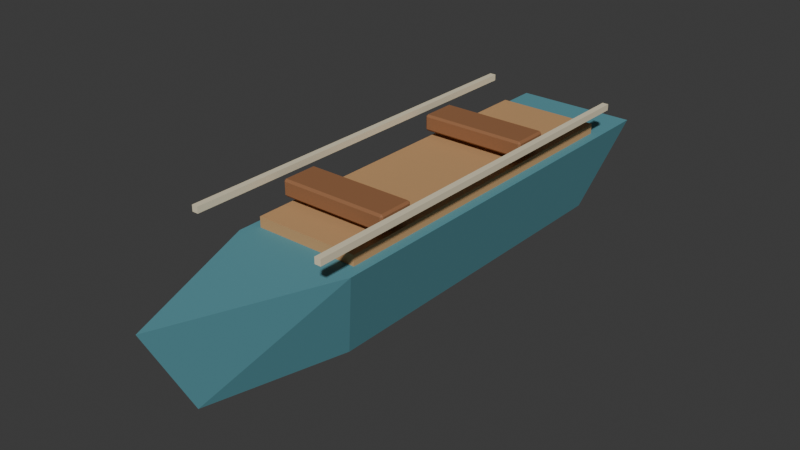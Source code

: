 # Source: vessel_canoe.blend  (saved by Blender 5.2.45; exported with 4.5.12 LTS)
import bpy
from mathutils import Matrix  # noqa: F401  (used for matrix-valued properties, if any)

bpy.ops.wm.read_factory_settings(use_empty=True)
scene = bpy.context.scene
scene.name = 'Scene'

# ---- collections
col_collection = bpy.data.collections.new('Collection'); scene.collection.children.link(col_collection)

# ---- materials (node trees are filled in below, after node groups)
mat_vessel_canoe_palette = bpy.data.materials.new('vessel_canoe palette')

# ---- material node trees
mat_vessel_canoe_palette.use_nodes = True; mat_vessel_canoe_palette.node_tree.nodes.clear()
_N = mat_vessel_canoe_palette.node_tree.nodes; _L = mat_vessel_canoe_palette.node_tree.links
n0 = _N.new('ShaderNodeBsdfPrincipled'); n0.name = 'Principled BSDF'; n0.location = (-200, 100)
n0.inputs[2].default_value = 0.78
n0.inputs[10].default_value = 0.005
n1 = _N.new('ShaderNodeOutputMaterial'); n1.name = 'Material Output'; n1.location = (200, 100)
n2 = _N.new('ShaderNodeVertexColor'); n2.name = 'Color Attribute'; n2.location = (0, 0)
n2.layer_name = 'Color'
_L.new(n0.outputs[0], n1.inputs[0])
_L.new(n2.outputs[0], n0.inputs[0])
n1.is_active_output = True

# ---- world
world_world = bpy.data.worlds.new('World'); scene.world = world_world
world_world.use_nodes = True; world_world.node_tree.nodes.clear()
_N = world_world.node_tree.nodes; _L = world_world.node_tree.links
n0 = _N.new('ShaderNodeOutputWorld'); n0.name = 'World Output'; n0.location = (200, 100)
n1 = _N.new('ShaderNodeBackground'); n1.name = 'Background'; n1.location = (-200, 100)
n1.inputs[0].default_value = (0.05088, 0.05088, 0.05088, 1.0)
_L.new(n1.outputs[0], n0.inputs[0])
n0.is_active_output = True
world_world.color = (0.05088, 0.05088, 0.05088)
world_world.sun_shadow_jitter_overblur = 0.0

# ---- meshes
me_hull_001 = bpy.data.meshes.new('Hull.001')
me_hull_001.from_pydata([(-0.45, 1.89, 0.5), (0.45, 1.89, 0.5), (0.45, -1.176, 0.5), (0.0, -2.31, 0.5), (-0.45, -1.176, 0.5), (-0.261, 1.607, -0.16), (0.261, 1.607, -0.16), (0.261, -0.9996, -0.16), (0.0, -1.964, -0.16), (-0.261, -0.9996, -0.16), (-0.378, -1.071, 0.495), (-0.378, -1.071, 0.575), (-0.378, 1.491, 0.495), (-0.378, 1.491, 0.575), (0.378, -1.071, 0.495), (0.378, -1.071, 0.575), (0.378, 1.491, 0.495), (0.378, 1.491, 0.575), (-0.381, -0.834, 0.62), (-0.381, -0.849, 0.635), (-0.396, -0.834, 0.635), (-0.381, -0.849, 0.725), (-0.381, -0.834, 0.74), (-0.396, -0.834, 0.725), (-0.381, -0.594, 0.62), (-0.396, -0.594, 0.635), (-0.381, -0.579, 0.635), (-0.381, -0.594, 0.74), (-0.381, -0.579, 0.725), (-0.396, -0.594, 0.725), (0.381, -0.834, 0.62), (0.396, -0.834, 0.635), (0.381, -0.849, 0.635), (0.381, -0.834, 0.74), (0.381, -0.849, 0.725), (0.396, -0.834, 0.725), (0.381, -0.594, 0.62), (0.381, -0.579, 0.635), (0.396, -0.594, 0.635), (0.381, -0.594, 0.74), (0.396, -0.594, 0.725), (0.381, -0.579, 0.725), (-0.381, 0.552, 0.62), (-0.381, 0.537, 0.635), (-0.396, 0.552, 0.635), (-0.381, 0.537, 0.725), (-0.381, 0.552, 0.74), (-0.396, 0.552, 0.725), (-0.381, 0.792, 0.62), (-0.396, 0.792, 0.635), (-0.381, 0.807, 0.635), (-0.381, 0.792, 0.74), (-0.381, 0.807, 0.725), (-0.396, 0.792, 0.725), (0.381, 0.552, 0.62), (0.396, 0.552, 0.635), (0.381, 0.537, 0.635), (0.381, 0.552, 0.74), (0.381, 0.537, 0.725), (0.396, 0.552, 0.725), (0.381, 0.792, 0.62), (0.381, 0.807, 0.635), (0.396, 0.792, 0.635), (0.381, 0.792, 0.74), (0.396, 0.792, 0.725), (0.381, 0.807, 0.725), (-0.5085, -1.47, 0.7175), (-0.5085, -1.47, 0.7625), (-0.5085, 1.47, 0.7175), (-0.5085, 1.47, 0.7625), (-0.4635, -1.47, 0.7175), (-0.4635, -1.47, 0.7625), (-0.4635, 1.47, 0.7175), (-0.4635, 1.47, 0.7625), (0.4635, -1.47, 0.7175), (0.4635, -1.47, 0.7625), (0.4635, 1.47, 0.7175), (0.4635, 1.47, 0.7625), (0.5085, -1.47, 0.7175), (0.5085, -1.47, 0.7625), (0.5085, 1.47, 0.7175), (0.5085, 1.47, 0.7625)], [], [(0, 1, 2, 3, 4), (9, 8, 7, 6, 5), (0, 1, 6, 5), (1, 2, 7, 6), (2, 3, 8, 7), (3, 4, 9, 8), (4, 0, 5, 9), (10, 11, 13, 12), (12, 13, 17, 16), (16, 17, 15, 14), (14, 15, 11, 10), (12, 16, 14, 10), (17, 13, 11, 15), (18, 19, 20), (21, 22, 23), (24, 25, 26), (27, 28, 29), (30, 31, 32), (33, 34, 35), (36, 37, 38), (39, 40, 41), (24, 18, 20, 25), (19, 21, 23, 20), (22, 27, 29, 23), (28, 26, 25, 29), (36, 24, 26, 37), (27, 39, 41, 28), (40, 38, 37, 41), (30, 36, 38, 31), (39, 33, 35, 40), (34, 32, 31, 35), (18, 30, 32, 19), (33, 22, 21, 34), (24, 36, 30, 18), (20, 23, 29, 25), (32, 34, 21, 19), (39, 27, 22, 33), (26, 28, 41, 37), (38, 40, 35, 31), (42, 43, 44), (45, 46, 47), (48, 49, 50), (51, 52, 53), (54, 55, 56), (57, 58, 59), (60, 61, 62), (63, 64, 65), (48, 42, 44, 49), (43, 45, 47, 44), (46, 51, 53, 47), (52, 50, 49, 53), (60, 48, 50, 61), (51, 63, 65, 52), (64, 62, 61, 65), (54, 60, 62, 55), (63, 57, 59, 64), (58, 56, 55, 59), (42, 54, 56, 43), (57, 46, 45, 58), (48, 60, 54, 42), (44, 47, 53, 49), (56, 58, 45, 43), (63, 51, 46, 57), (50, 52, 65, 61), (62, 64, 59, 55), (66, 67, 69, 68), (68, 69, 73, 72), (72, 73, 71, 70), (70, 71, 67, 66), (68, 72, 70, 66), (73, 69, 67, 71), (74, 75, 77, 76), (76, 77, 81, 80), (80, 81, 79, 78), (78, 79, 75, 74), (76, 80, 78, 74), (81, 77, 75, 79)])
_uv = me_hull_001.uv_layers.new(name='UVMap')
_uv.uv.foreach_set('vector', [0.0, 0.0, 0.0, 0.0, 0.0, 0.0, 0.0, 0.0, 0.0, 0.0, 0.0, 0.0, 0.0, 0.0, 0.0, 0.0, 0.0, 0.0, 0.0, 0.0, 0.0, 0.0, 0.0, 0.0, 0.0, 0.0, 0.0, 0.0, 0.0, 0.0, 0.0, 0.0, 0.0, 0.0, 0.0, 0.0, 0.0, 0.0, 0.0, 0.0, 0.0, 0.0, 0.0, 0.0, 0.0, 0.0, 0.0, 0.0, 0.0, 0.0, 0.0, 0.0, 0.0, 0.0, 0.0, 0.0, 0.0, 0.0, 0.0, 0.0, 0.375, 0.0, 0.625, 0.0, 0.625, 0.25, 0.375, 0.25, 0.375, 0.25, 0.625, 0.25, 0.625, 0.5, 0.375, 0.5, 0.375, 0.5, 0.625, 0.5, 0.625, 0.75, 0.375, 0.75, 0.375, 0.75, 0.625, 0.75, 0.625, 1.0, 0.375, 1.0, 0.125, 0.5, 0.375, 0.5, 0.375, 0.75, 0.125, 0.75, 0.625, 0.5, 0.875, 0.5, 0.875, 0.75, 0.625, 0.75, 0.1297, 0.7361, 0.1297, 0.75, 0.125, 0.7361, 0.5938, 0.0, 0.625, 0.01389, 0.5938, 0.01389, 0.1297, 0.5139, 0.125, 0.5139, 0.1297, 0.5, 0.625, 0.2423, 0.5938, 0.2536, 0.5938, 0.2361, 0.3703, 0.7361, 0.3984, 0.7361, 0.3883, 0.7524, 0.6274, 0.7454, 0.5938, 0.7547, 0.5938, 0.7396, 0.3703, 0.5139, 0.3883, 0.4976, 0.3984, 0.5139, 0.6274, 0.5046, 0.5938, 0.5104, 0.5938, 0.4953, 0.1297, 0.5139, 0.1297, 0.7361, 0.125, 0.7361, 0.125, 0.5139, 0.4062, 0.0, 0.5938, 0.0, 0.5938, 0.01389, 0.4063, 0.01389, 0.625, 0.01389, 0.625, 0.2423, 0.5938, 0.2361, 0.5938, 0.01389, 0.5938, 0.2536, 0.4062, 0.2547, 0.4062, 0.2361, 0.5938, 0.2361, 0.3703, 0.5139, 0.1297, 0.5139, 0.1297, 0.5, 0.3883, 0.4976, 0.625, 0.2423, 0.6274, 0.5046, 0.5938, 0.4953, 0.5938, 0.2536, 0.5938, 0.5104, 0.3984, 0.5139, 0.3883, 0.4976, 0.5938, 0.4953, 0.3703, 0.7361, 0.3703, 0.5139, 0.3984, 0.5139, 0.3984, 0.7361, 0.6274, 0.5046, 0.6274, 0.7454, 0.5938, 0.7396, 0.5938, 0.5104, 0.5938, 0.7547, 0.3883, 0.7524, 0.3984, 0.7361, 0.5938, 0.7396, 0.1297, 0.7361, 0.3703, 0.7361, 0.3883, 0.7524, 0.1297, 0.75, 0.6274, 0.7454, 0.625, 0.9953, 0.5938, 0.9953, 0.5938, 0.7547, 0.1297, 0.5139, 0.3703, 0.5139, 0.3703, 0.7361, 0.1297, 0.7361, 0.4063, 0.01389, 0.5938, 0.01389, 0.5938, 0.2361, 0.4062, 0.2361, 0.3883, 0.7524, 0.5938, 0.7547, 0.5938, 0.9953, 0.4062, 0.9953, 0.6274, 0.5046, 0.8703, 0.5139, 0.8703, 0.7361, 0.6274, 0.7454, 0.4062, 0.2547, 0.5938, 0.2536, 0.5938, 0.4953, 0.3883, 0.4976, 0.3984, 0.5139, 0.5938, 0.5104, 0.5938, 0.7396, 0.3984, 0.7361, 0.1297, 0.7361, 0.1297, 0.75, 0.125, 0.7361, 0.5938, 0.0, 0.625, 0.01389, 0.5938, 0.01389, 0.1297, 0.5139, 0.125, 0.5139, 0.1297, 0.5, 0.625, 0.2423, 0.5938, 0.2536, 0.5938, 0.2361, 0.3703, 0.7361, 0.3984, 0.7361, 0.3883, 0.7524, 0.6274, 0.7454, 0.5938, 0.7547, 0.5938, 0.7396, 0.3703, 0.5139, 0.3883, 0.4976, 0.3984, 0.5139, 0.6274, 0.5046, 0.5938, 0.5104, 0.5938, 0.4953, 0.1297, 0.5139, 0.1297, 0.7361, 0.125, 0.7361, 0.125, 0.5139, 0.4062, 0.0, 0.5938, 0.0, 0.5938, 0.01389, 0.4063, 0.01389, 0.625, 0.01389, 0.625, 0.2423, 0.5938, 0.2361, 0.5938, 0.01389, 0.5938, 0.2536, 0.4062, 0.2547, 0.4062, 0.2361, 0.5938, 0.2361, 0.3703, 0.5139, 0.1297, 0.5139, 0.1297, 0.5, 0.3883, 0.4976, 0.625, 0.2423, 0.6274, 0.5046, 0.5938, 0.4953, 0.5938, 0.2536, 0.5938, 0.5104, 0.3984, 0.5139, 0.3883, 0.4976, 0.5938, 0.4953, 0.3703, 0.7361, 0.3703, 0.5139, 0.3984, 0.5139, 0.3984, 0.7361, 0.6274, 0.5046, 0.6274, 0.7454, 0.5938, 0.7396, 0.5938, 0.5104, 0.5938, 0.7547, 0.3883, 0.7524, 0.3984, 0.7361, 0.5938, 0.7396, 0.1297, 0.7361, 0.3703, 0.7361, 0.3883, 0.7524, 0.1297, 0.75, 0.6274, 0.7454, 0.625, 0.9953, 0.5938, 0.9953, 0.5938, 0.7547, 0.1297, 0.5139, 0.3703, 0.5139, 0.3703, 0.7361, 0.1297, 0.7361, 0.4063, 0.01389, 0.5938, 0.01389, 0.5938, 0.2361, 0.4062, 0.2361, 0.3883, 0.7524, 0.5938, 0.7547, 0.5938, 0.9953, 0.4062, 0.9953, 0.6274, 0.5046, 0.8703, 0.5139, 0.8703, 0.7361, 0.6274, 0.7454, 0.4062, 0.2547, 0.5938, 0.2536, 0.5938, 0.4953, 0.3883, 0.4976, 0.3984, 0.5139, 0.5938, 0.5104, 0.5938, 0.7396, 0.3984, 0.7361, 0.375, 0.0, 0.625, 0.0, 0.625, 0.25, 0.375, 0.25, 0.375, 0.25, 0.625, 0.25, 0.625, 0.5, 0.375, 0.5, 0.375, 0.5, 0.625, 0.5, 0.625, 0.75, 0.375, 0.75, 0.375, 0.75, 0.625, 0.75, 0.625, 1.0, 0.375, 1.0, 0.125, 0.5, 0.375, 0.5, 0.375, 0.75, 0.125, 0.75, 0.625, 0.5, 0.875, 0.5, 0.875, 0.75, 0.625, 0.75, 0.375, 0.0, 0.625, 0.0, 0.625, 0.25, 0.375, 0.25, 0.375, 0.25, 0.625, 0.25, 0.625, 0.5, 0.375, 0.5, 0.375, 0.5, 0.625, 0.5, 0.625, 0.75, 0.375, 0.75, 0.375, 0.75, 0.625, 0.75, 0.625, 1.0, 0.375, 1.0, 0.125, 0.5, 0.375, 0.5, 0.375, 0.75, 0.125, 0.75, 0.625, 0.5, 0.875, 0.5, 0.875, 0.75, 0.625, 0.75])
_ca = me_hull_001.color_attributes.new('Color', 'BYTE_COLOR', 'CORNER')
_ca.data.foreach_set('color', [0.0999, 0.3005, 0.3515, 1.0, 0.0999, 0.3005, 0.3515, 1.0, 0.0999, 0.3005, 0.3515, 1.0, 0.0999, 0.3005, 0.3515, 1.0, 0.0999, 0.3005, 0.3515, 1.0, 0.0999, 0.3005, 0.3515, 1.0, 0.0999, 0.3005, 0.3515, 1.0, 0.0999, 0.3005, 0.3515, 1.0, 0.0999, 0.3005, 0.3515, 1.0, 0.0999, 0.3005, 0.3515, 1.0, 0.0999, 0.3005, 0.3515, 1.0, 0.0999, 0.3005, 0.3515, 1.0, 0.0999, 0.3005, 0.3515, 1.0, 0.0999, 0.3005, 0.3515, 1.0, 0.0999, 0.3005, 0.3515, 1.0, 0.0999, 0.3005, 0.3515, 1.0, 0.0999, 0.3005, 0.3515, 1.0, 0.0999, 0.3005, 0.3515, 1.0, 0.0999, 0.3005, 0.3515, 1.0, 0.0999, 0.3005, 0.3515, 1.0, 0.0999, 0.3005, 0.3515, 1.0, 0.0999, 0.3005, 0.3515, 1.0, 0.0999, 0.3005, 0.3515, 1.0, 0.0999, 0.3005, 0.3515, 1.0, 0.0999, 0.3005, 0.3515, 1.0, 0.0999, 0.3005, 0.3515, 1.0, 0.0999, 0.3005, 0.3515, 1.0, 0.0999, 0.3005, 0.3515, 1.0, 0.0999, 0.3005, 0.3515, 1.0, 0.0999, 0.3005, 0.3515, 1.0, 0.5583, 0.3185, 0.1413, 1.0, 0.5583, 0.3185, 0.1413, 1.0, 0.5583, 0.3185, 0.1413, 1.0, 0.5583, 0.3185, 0.1413, 1.0, 0.5583, 0.3185, 0.1413, 1.0, 0.5583, 0.3185, 0.1413, 1.0, 0.5583, 0.3185, 0.1413, 1.0, 0.5583, 0.3185, 0.1413, 1.0, 0.5583, 0.3185, 0.1413, 1.0, 0.5583, 0.3185, 0.1413, 1.0, 0.5583, 0.3185, 0.1413, 1.0, 0.5583, 0.3185, 0.1413, 1.0, 0.5583, 0.3185, 0.1413, 1.0, 0.5583, 0.3185, 0.1413, 1.0, 0.5583, 0.3185, 0.1413, 1.0, 0.5583, 0.3185, 0.1413, 1.0, 0.5583, 0.3185, 0.1413, 1.0, 0.5583, 0.3185, 0.1413, 1.0, 0.5583, 0.3185, 0.1413, 1.0, 0.5583, 0.3185, 0.1413, 1.0, 0.5583, 0.3185, 0.1413, 1.0, 0.5583, 0.3185, 0.1413, 1.0, 0.5583, 0.3185, 0.1413, 1.0, 0.5583, 0.3185, 0.1413, 1.0, 0.3005, 0.1301, 0.05448, 1.0, 0.3005, 0.1301, 0.05448, 1.0, 0.3005, 0.1301, 0.05448, 1.0, 0.3005, 0.1301, 0.05448, 1.0, 0.3005, 0.1301, 0.05448, 1.0, 0.3005, 0.1301, 0.05448, 1.0, 0.3005, 0.1301, 0.05448, 1.0, 0.3005, 0.1301, 0.05448, 1.0, 0.3005, 0.1301, 0.05448, 1.0, 0.3005, 0.1301, 0.05448, 1.0, 0.3005, 0.1301, 0.05448, 1.0, 0.3005, 0.1301, 0.05448, 1.0, 0.3005, 0.1301, 0.05448, 1.0, 0.3005, 0.1301, 0.05448, 1.0, 0.3005, 0.1301, 0.05448, 1.0, 0.3005, 0.1301, 0.05448, 1.0, 0.3005, 0.1301, 0.05448, 1.0, 0.3005, 0.1301, 0.05448, 1.0, 0.3005, 0.1301, 0.05448, 1.0, 0.3005, 0.1301, 0.05448, 1.0, 0.3005, 0.1301, 0.05448, 1.0, 0.3005, 0.1301, 0.05448, 1.0, 0.3005, 0.1301, 0.05448, 1.0, 0.3005, 0.1301, 0.05448, 1.0, 0.3005, 0.1301, 0.05448, 1.0, 0.3005, 0.1301, 0.05448, 1.0, 0.3005, 0.1301, 0.05448, 1.0, 0.3005, 0.1301, 0.05448, 1.0, 0.3005, 0.1301, 0.05448, 1.0, 0.3005, 0.1301, 0.05448, 1.0, 0.3005, 0.1301, 0.05448, 1.0, 0.3005, 0.1301, 0.05448, 1.0, 0.3005, 0.1301, 0.05448, 1.0, 0.3005, 0.1301, 0.05448, 1.0, 0.3005, 0.1301, 0.05448, 1.0, 0.3005, 0.1301, 0.05448, 1.0, 0.3005, 0.1301, 0.05448, 1.0, 0.3005, 0.1301, 0.05448, 1.0, 0.3005, 0.1301, 0.05448, 1.0, 0.3005, 0.1301, 0.05448, 1.0, 0.3005, 0.1301, 0.05448, 1.0, 0.3005, 0.1301, 0.05448, 1.0, 0.3005, 0.1301, 0.05448, 1.0, 0.3005, 0.1301, 0.05448, 1.0, 0.3005, 0.1301, 0.05448, 1.0, 0.3005, 0.1301, 0.05448, 1.0, 0.3005, 0.1301, 0.05448, 1.0, 0.3005, 0.1301, 0.05448, 1.0, 0.3005, 0.1301, 0.05448, 1.0, 0.3005, 0.1301, 0.05448, 1.0, 0.3005, 0.1301, 0.05448, 1.0, 0.3005, 0.1301, 0.05448, 1.0, 0.3005, 0.1301, 0.05448, 1.0, 0.3005, 0.1301, 0.05448, 1.0, 0.3005, 0.1301, 0.05448, 1.0, 0.3005, 0.1301, 0.05448, 1.0, 0.3005, 0.1301, 0.05448, 1.0, 0.3005, 0.1301, 0.05448, 1.0, 0.3005, 0.1301, 0.05448, 1.0, 0.3005, 0.1301, 0.05448, 1.0, 0.3005, 0.1301, 0.05448, 1.0, 0.3005, 0.1301, 0.05448, 1.0, 0.3005, 0.1301, 0.05448, 1.0, 0.3005, 0.1301, 0.05448, 1.0, 0.3005, 0.1301, 0.05448, 1.0, 0.3005, 0.1301, 0.05448, 1.0, 0.3005, 0.1301, 0.05448, 1.0, 0.3005, 0.1301, 0.05448, 1.0, 0.3005, 0.1301, 0.05448, 1.0, 0.3005, 0.1301, 0.05448, 1.0, 0.3005, 0.1301, 0.05448, 1.0, 0.3005, 0.1301, 0.05448, 1.0, 0.3005, 0.1301, 0.05448, 1.0, 0.3005, 0.1301, 0.05448, 1.0, 0.3005, 0.1301, 0.05448, 1.0, 0.3005, 0.1301, 0.05448, 1.0, 0.3005, 0.1301, 0.05448, 1.0, 0.3005, 0.1301, 0.05448, 1.0, 0.3005, 0.1301, 0.05448, 1.0, 0.3005, 0.1301, 0.05448, 1.0, 0.3005, 0.1301, 0.05448, 1.0, 0.3005, 0.1301, 0.05448, 1.0, 0.3005, 0.1301, 0.05448, 1.0, 0.3005, 0.1301, 0.05448, 1.0, 0.3005, 0.1301, 0.05448, 1.0, 0.3005, 0.1301, 0.05448, 1.0, 0.3005, 0.1301, 0.05448, 1.0, 0.3005, 0.1301, 0.05448, 1.0, 0.3005, 0.1301, 0.05448, 1.0, 0.3005, 0.1301, 0.05448, 1.0, 0.3005, 0.1301, 0.05448, 1.0, 0.3005, 0.1301, 0.05448, 1.0, 0.3005, 0.1301, 0.05448, 1.0, 0.3005, 0.1301, 0.05448, 1.0, 0.3005, 0.1301, 0.05448, 1.0, 0.3005, 0.1301, 0.05448, 1.0, 0.3005, 0.1301, 0.05448, 1.0, 0.3005, 0.1301, 0.05448, 1.0, 0.3005, 0.1301, 0.05448, 1.0, 0.3005, 0.1301, 0.05448, 1.0, 0.3005, 0.1301, 0.05448, 1.0, 0.3005, 0.1301, 0.05448, 1.0, 0.3005, 0.1301, 0.05448, 1.0, 0.3005, 0.1301, 0.05448, 1.0, 0.3005, 0.1301, 0.05448, 1.0, 0.3005, 0.1301, 0.05448, 1.0, 0.3005, 0.1301, 0.05448, 1.0, 0.3005, 0.1301, 0.05448, 1.0, 0.3005, 0.1301, 0.05448, 1.0, 0.3005, 0.1301, 0.05448, 1.0, 0.3005, 0.1301, 0.05448, 1.0, 0.3005, 0.1301, 0.05448, 1.0, 0.3005, 0.1301, 0.05448, 1.0, 0.3005, 0.1301, 0.05448, 1.0, 0.3005, 0.1301, 0.05448, 1.0, 0.3005, 0.1301, 0.05448, 1.0, 0.3005, 0.1301, 0.05448, 1.0, 0.3005, 0.1301, 0.05448, 1.0, 0.3005, 0.1301, 0.05448, 1.0, 0.3005, 0.1301, 0.05448, 1.0, 0.3005, 0.1301, 0.05448, 1.0, 0.3005, 0.1301, 0.05448, 1.0, 0.3005, 0.1301, 0.05448, 1.0, 0.3005, 0.1301, 0.05448, 1.0, 0.3005, 0.1301, 0.05448, 1.0, 0.3005, 0.1301, 0.05448, 1.0, 0.3005, 0.1301, 0.05448, 1.0, 0.3005, 0.1301, 0.05448, 1.0, 0.3005, 0.1301, 0.05448, 1.0, 0.3005, 0.1301, 0.05448, 1.0, 0.3005, 0.1301, 0.05448, 1.0, 0.3005, 0.1301, 0.05448, 1.0, 0.3005, 0.1301, 0.05448, 1.0, 0.3005, 0.1301, 0.05448, 1.0, 0.3005, 0.1301, 0.05448, 1.0, 0.3005, 0.1301, 0.05448, 1.0, 0.3005, 0.1301, 0.05448, 1.0, 0.3005, 0.1301, 0.05448, 1.0, 0.3005, 0.1301, 0.05448, 1.0, 0.3005, 0.1301, 0.05448, 1.0, 0.3005, 0.1301, 0.05448, 1.0, 0.3005, 0.1301, 0.05448, 1.0, 0.3005, 0.1301, 0.05448, 1.0, 0.3005, 0.1301, 0.05448, 1.0, 0.3005, 0.1301, 0.05448, 1.0, 0.3005, 0.1301, 0.05448, 1.0, 0.3005, 0.1301, 0.05448, 1.0, 0.3005, 0.1301, 0.05448, 1.0, 0.3005, 0.1301, 0.05448, 1.0, 0.3005, 0.1301, 0.05448, 1.0, 0.3005, 0.1301, 0.05448, 1.0, 0.3005, 0.1301, 0.05448, 1.0, 0.3005, 0.1301, 0.05448, 1.0, 0.3005, 0.1301, 0.05448, 1.0, 0.3005, 0.1301, 0.05448, 1.0, 0.3005, 0.1301, 0.05448, 1.0, 0.3005, 0.1301, 0.05448, 1.0, 0.3005, 0.1301, 0.05448, 1.0, 0.3005, 0.1301, 0.05448, 1.0, 0.3005, 0.1301, 0.05448, 1.0, 0.3005, 0.1301, 0.05448, 1.0, 0.3005, 0.1301, 0.05448, 1.0, 0.3005, 0.1301, 0.05448, 1.0, 0.3005, 0.1301, 0.05448, 1.0, 0.3005, 0.1301, 0.05448, 1.0, 0.3005, 0.1301, 0.05448, 1.0, 0.3005, 0.1301, 0.05448, 1.0, 0.3005, 0.1301, 0.05448, 1.0, 0.3005, 0.1301, 0.05448, 1.0, 0.3005, 0.1301, 0.05448, 1.0, 0.3005, 0.1301, 0.05448, 1.0, 0.3005, 0.1301, 0.05448, 1.0, 0.3005, 0.1301, 0.05448, 1.0, 0.3005, 0.1301, 0.05448, 1.0, 0.3005, 0.1301, 0.05448, 1.0, 0.3005, 0.1301, 0.05448, 1.0, 0.3005, 0.1301, 0.05448, 1.0, 0.3005, 0.1301, 0.05448, 1.0, 0.3005, 0.1301, 0.05448, 1.0, 0.3005, 0.1301, 0.05448, 1.0, 0.3005, 0.1301, 0.05448, 1.0, 0.3005, 0.1301, 0.05448, 1.0, 0.3005, 0.1301, 0.05448, 1.0, 0.3005, 0.1301, 0.05448, 1.0, 0.3005, 0.1301, 0.05448, 1.0, 0.3005, 0.1301, 0.05448, 1.0, 0.3005, 0.1301, 0.05448, 1.0, 0.3005, 0.1301, 0.05448, 1.0, 0.3005, 0.1301, 0.05448, 1.0, 0.3005, 0.1301, 0.05448, 1.0, 0.3005, 0.1301, 0.05448, 1.0, 0.3005, 0.1301, 0.05448, 1.0, 0.7835, 0.7011, 0.5029, 1.0, 0.7835, 0.7011, 0.5029, 1.0, 0.7835, 0.7011, 0.5029, 1.0, 0.7835, 0.7011, 0.5029, 1.0, 0.7835, 0.7011, 0.5029, 1.0, 0.7835, 0.7011, 0.5029, 1.0, 0.7835, 0.7011, 0.5029, 1.0, 0.7835, 0.7011, 0.5029, 1.0, 0.7835, 0.7011, 0.5029, 1.0, 0.7835, 0.7011, 0.5029, 1.0, 0.7835, 0.7011, 0.5029, 1.0, 0.7835, 0.7011, 0.5029, 1.0, 0.7835, 0.7011, 0.5029, 1.0, 0.7835, 0.7011, 0.5029, 1.0, 0.7835, 0.7011, 0.5029, 1.0, 0.7835, 0.7011, 0.5029, 1.0, 0.7835, 0.7011, 0.5029, 1.0, 0.7835, 0.7011, 0.5029, 1.0, 0.7835, 0.7011, 0.5029, 1.0, 0.7835, 0.7011, 0.5029, 1.0, 0.7835, 0.7011, 0.5029, 1.0, 0.7835, 0.7011, 0.5029, 1.0, 0.7835, 0.7011, 0.5029, 1.0, 0.7835, 0.7011, 0.5029, 1.0, 0.7835, 0.7011, 0.5029, 1.0, 0.7835, 0.7011, 0.5029, 1.0, 0.7835, 0.7011, 0.5029, 1.0, 0.7835, 0.7011, 0.5029, 1.0, 0.7835, 0.7011, 0.5029, 1.0, 0.7835, 0.7011, 0.5029, 1.0, 0.7835, 0.7011, 0.5029, 1.0, 0.7835, 0.7011, 0.5029, 1.0, 0.7835, 0.7011, 0.5029, 1.0, 0.7835, 0.7011, 0.5029, 1.0, 0.7835, 0.7011, 0.5029, 1.0, 0.7835, 0.7011, 0.5029, 1.0, 0.7835, 0.7011, 0.5029, 1.0, 0.7835, 0.7011, 0.5029, 1.0, 0.7835, 0.7011, 0.5029, 1.0, 0.7835, 0.7011, 0.5029, 1.0, 0.7835, 0.7011, 0.5029, 1.0, 0.7835, 0.7011, 0.5029, 1.0, 0.7835, 0.7011, 0.5029, 1.0, 0.7835, 0.7011, 0.5029, 1.0, 0.7835, 0.7011, 0.5029, 1.0, 0.7835, 0.7011, 0.5029, 1.0, 0.7835, 0.7011, 0.5029, 1.0, 0.7835, 0.7011, 0.5029, 1.0])
me_hull_001.materials.append(mat_vessel_canoe_palette)
me_hull_001.update()

# ---- objects
ob_vessel_canoe = bpy.data.objects.new('vessel_canoe', me_hull_001)

# ---- transforms, parenting, visibility, modifiers, constraints
ob_vessel_canoe.location = (0.0, 0.0, 0.0)

# ---- collection membership
col_collection.objects.link(ob_vessel_canoe)

# ---- scene / render settings (as saved in the file)
scene.frame_start = 1; scene.frame_end = 250; scene.frame_set(1)
scene.render.engine = 'BLENDER_EEVEE_NEXT'
scene.render.bake_bias = 0.0
scene.render.bake_samples = 0
scene.render.compositor_device = 'GPU'
scene.eevee.use_volume_custom_range = False
scene.eevee.fast_gi_thickness_near = 0.1
scene.eevee.fast_gi_thickness_far = 0.0
scene.eevee.ray_tracing_options.screen_trace_thickness = 0.1
bpy.context.view_layer.update()

# ---- added for rendering (the .blend has no active camera and no usable light): camera, sun
cam_auto = bpy.data.cameras.new('AutoCamera')
cam_auto.lens = 50.0
cam_auto.sensor_width = 36.0
cam_auto.clip_end = 1000.0
ob_auto_camera = bpy.data.objects.new('AutoCamera', cam_auto)
scene.collection.objects.link(ob_auto_camera)
ob_auto_camera.location = (4.08833, -5.116, 3.57191)
ob_auto_camera.rotation_euler = (1.09748, -7.21219e-08, 0.694738)
scene.camera = ob_auto_camera
light_auto_sun = bpy.data.lights.new('AutoSun', 'SUN')
light_auto_sun.energy = 3.0
light_auto_sun.angle = 0.0523599
ob_auto_sun = bpy.data.objects.new('AutoSun', light_auto_sun)
scene.collection.objects.link(ob_auto_sun)
ob_auto_sun.rotation_euler = (0.872665, 0.174533, 0.523599)
bpy.context.view_layer.update()
